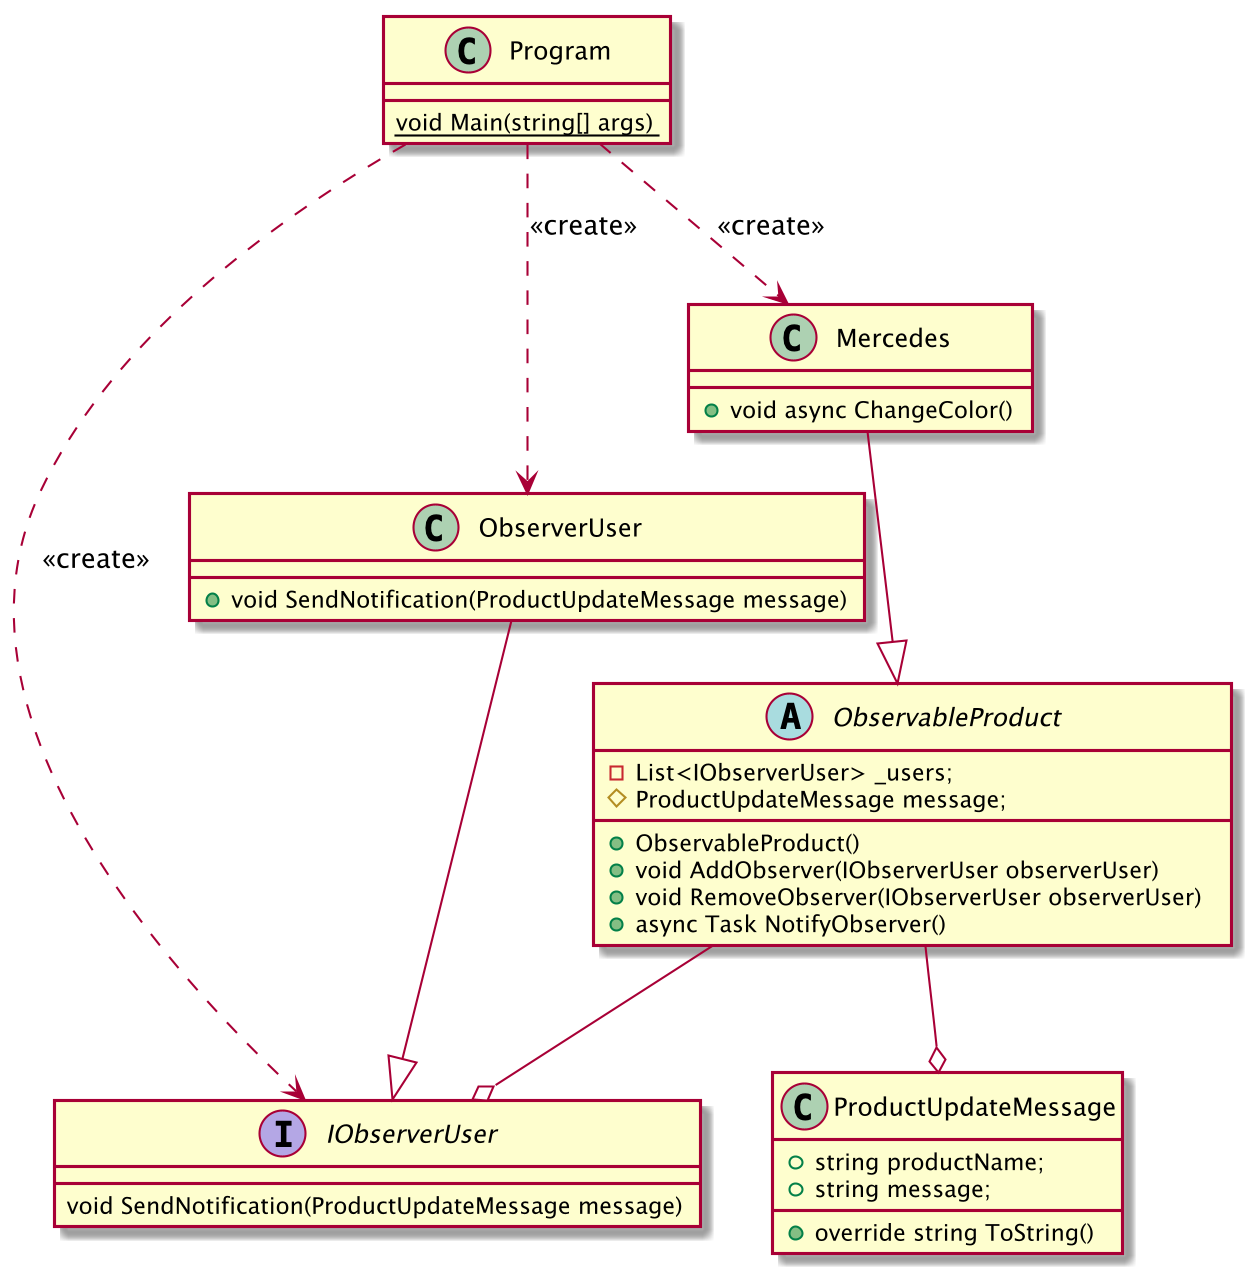

The diagram above was rendered by PlantUML. Its source (embedded in the PNG):
@startuml
skinparam dpi 200

class Program
    {
        {static}void Main(string[] args)
    }

interface IObserverUser
{
    void SendNotification(ProductUpdateMessage message)
}
class ObserverUser
{
    +void SendNotification(ProductUpdateMessage message)
}

class ProductUpdateMessage
{
    +string productName;
    +string message;
    +override string ToString()
}
abstract class ObservableProduct
{
    -List<IObserverUser> _users;
    #ProductUpdateMessage message;
    +ObservableProduct()
    +void AddObserver(IObserverUser observerUser)
    +void RemoveObserver(IObserverUser observerUser)
    +async Task NotifyObserver()
}
class Mercedes
{
    + void async ChangeColor()
}


Mercedes --|> ObservableProduct
ObservableProduct --o IObserverUser
ObservableProduct --o ProductUpdateMessage
ObserverUser --|> IObserverUser
Program ..> IObserverUser : <<create>>
Program ..> ObserverUser : <<create>>
Program ..> Mercedes : <<create>>
@enduml